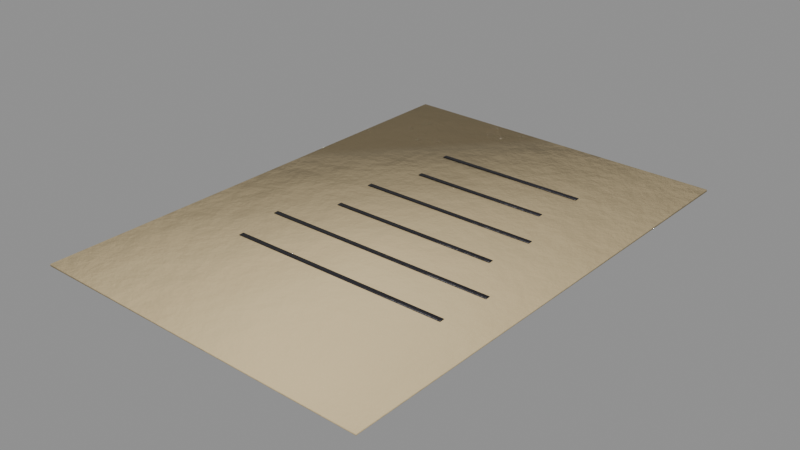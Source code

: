 # Source: story_a5_worksheet.blend  (saved by Blender 5.0.119; exported with 4.5.12 LTS)
import bpy
from mathutils import Matrix  # noqa: F401  (used for matrix-valued properties, if any)

bpy.ops.wm.read_factory_settings(use_empty=True)
scene = bpy.context.scene
scene.name = 'story_a5_worksheet'

# ---- collections
col_story_a5_worksheet = bpy.data.collections.new('story_a5_worksheet'); scene.collection.children.link(col_story_a5_worksheet)

# ---- materials (node trees are filled in below, after node groups)
mat_paperold = bpy.data.materials.new('PaperOld')
mat_blackpaint = bpy.data.materials.new('BlackPaint')

# ---- material node trees
mat_paperold.use_nodes = True; mat_paperold.node_tree.nodes.clear()
_N = mat_paperold.node_tree.nodes; _L = mat_paperold.node_tree.links
n0 = _N.new('ShaderNodeBsdfPrincipled'); n0.name = 'Principled BSDF'; n0.location = (-200, 100)
n0.inputs[2].default_value = 0.9
n1 = _N.new('ShaderNodeOutputMaterial'); n1.name = 'Material Output'; n1.location = (200, 100)
n2 = _N.new('ShaderNodeTexCoord'); n2.name = 'Texture Coordinate'; n2.location = (0, 0)
n3 = _N.new('ShaderNodeMapping'); n3.name = 'Mapping'; n3.location = (0, 0)
n4 = _N.new('ShaderNodeTexNoise'); n4.name = 'Noise Texture'; n4.location = (0, 0)
n4.width = 145
n4.inputs[2].default_value = 2.2
n4.inputs[3].default_value = 3.0
n5 = _N.new('ShaderNodeValToRGB'); n5.name = 'Color Ramp'; n5.location = (0, 0)
while len(n5.color_ramp.elements) > 1: n5.color_ramp.elements.remove(n5.color_ramp.elements[-1])
n5.color_ramp.elements[0].position = 0.3; n5.color_ramp.elements[0].color = (0.4909, 0.3879, 0.216, 1.0)
_e = n5.color_ramp.elements.new(0.5); _e.color = (0.5776, 0.4564, 0.2542, 1.0)
_e = n5.color_ramp.elements.new(0.72); _e.color = (0.7162, 0.5659, 0.3151, 1.0)
n6 = _N.new('ShaderNodeSeparateXYZ'); n6.name = 'Separate XYZ'; n6.location = (0, 0)
n7 = _N.new('ShaderNodeMath'); n7.name = 'Math'; n7.location = (0, 0)
n7.operation = 'SUBTRACT'
n7.use_clamp = True
n7.inputs[0].default_value = 0.45
n8 = _N.new('ShaderNodeTexNoise'); n8.name = 'Noise Texture.001'; n8.location = (0, 0)
n8.width = 145
n8.inputs[3].default_value = 5.0
n8.inputs[4].default_value = 0.6
n9 = _N.new('ShaderNodeMath'); n9.name = 'Math.001'; n9.location = (0, 0)
n9.operation = 'MULTIPLY'
n9.inputs[1].default_value = 1.2
n10 = _N.new('ShaderNodeMath'); n10.name = 'Math.002'; n10.location = (0, 0)
n10.operation = 'MULTIPLY'
n11 = _N.new('ShaderNodeMath'); n11.name = 'Math.003'; n11.location = (0, 0)
n12 = _N.new('ShaderNodeMath'); n12.name = 'Math.004'; n12.location = (0, 0)
n12.operation = 'MULTIPLY'
n12.use_clamp = True
n12.inputs[1].default_value = 0.3
n13 = _N.new('ShaderNodeValToRGB'); n13.name = 'Color Ramp.001'; n13.location = (0, 0)
while len(n13.color_ramp.elements) > 1: n13.color_ramp.elements.remove(n13.color_ramp.elements[-1])
n13.color_ramp.elements[0].position = 0.45; n13.color_ramp.elements[0].color = (0.0, 0.0, 0.0, 1.0)
_e = n13.color_ramp.elements.new(0.95); _e.color = (0.85, 0.85, 0.85, 1.0)
n14 = _N.new('ShaderNodeMix'); n14.name = 'Mix'; n14.location = (0, 0)
n14.data_type = 'RGBA'
n14.inputs[7].default_value = (0.4793, 0.2961, 0.15, 1.0)
n15 = _N.new('ShaderNodeTexNoise'); n15.name = 'Noise Texture.002'; n15.location = (0, 0)
n15.width = 145
n15.inputs[2].default_value = 30.0
n15.inputs[3].default_value = 6.0
n15.inputs[4].default_value = 0.6
n16 = _N.new('ShaderNodeBump'); n16.name = 'Bump'; n16.location = (0, 0)
n16.inputs[0].default_value = 0.15
n16.inputs[1].default_value = 0.02
_L.new(n0.outputs[0], n1.inputs[0])
_L.new(n2.outputs[3], n3.inputs[0])
_L.new(n3.outputs[0], n4.inputs[0])
_L.new(n4.outputs[0], n5.inputs[0])
_L.new(n2.outputs[3], n6.inputs[0])
_L.new(n6.outputs[2], n7.inputs[1])
_L.new(n3.outputs[0], n8.inputs[0])
_L.new(n7.outputs[0], n9.inputs[0])
_L.new(n8.outputs[0], n10.inputs[0])
_L.new(n9.outputs[0], n11.inputs[0])
_L.new(n10.outputs[0], n11.inputs[1])
_L.new(n11.outputs[0], n12.inputs[0])
_L.new(n12.outputs[0], n13.inputs[0])
_L.new(n13.outputs[0], n14.inputs[0])
_L.new(n5.outputs[0], n14.inputs[6])
_L.new(n14.outputs[2], n0.inputs[0])
_L.new(n3.outputs[0], n15.inputs[0])
_L.new(n15.outputs[0], n16.inputs[3])
_L.new(n16.outputs[0], n0.inputs[5])
n1.is_active_output = True
mat_blackpaint.use_nodes = True; mat_blackpaint.node_tree.nodes.clear()
_N = mat_blackpaint.node_tree.nodes; _L = mat_blackpaint.node_tree.links
n0 = _N.new('ShaderNodeBsdfPrincipled'); n0.name = 'Principled BSDF'; n0.location = (-200, 100)
n0.inputs[1].default_value = 0.2
n0.inputs[2].default_value = 0.45
n1 = _N.new('ShaderNodeOutputMaterial'); n1.name = 'Material Output'; n1.location = (200, 100)
n2 = _N.new('ShaderNodeTexCoord'); n2.name = 'Texture Coordinate'; n2.location = (0, 0)
n3 = _N.new('ShaderNodeMapping'); n3.name = 'Mapping'; n3.location = (0, 0)
n4 = _N.new('ShaderNodeTexNoise'); n4.name = 'Noise Texture'; n4.location = (0, 0)
n4.width = 145
n4.inputs[2].default_value = 2.2
n4.inputs[3].default_value = 3.0
n5 = _N.new('ShaderNodeValToRGB'); n5.name = 'Color Ramp'; n5.location = (0, 0)
while len(n5.color_ramp.elements) > 1: n5.color_ramp.elements.remove(n5.color_ramp.elements[-1])
n5.color_ramp.elements[0].position = 0.3; n5.color_ramp.elements[0].color = (0.01429, 0.01293, 0.01725, 1.0)
_e = n5.color_ramp.elements.new(0.5); _e.color = (0.01681, 0.01521, 0.02029, 1.0)
_e = n5.color_ramp.elements.new(0.72); _e.color = (0.02084, 0.01886, 0.02516, 1.0)
n6 = _N.new('ShaderNodeTexNoise'); n6.name = 'Noise Texture.001'; n6.location = (0, 0)
n6.width = 145
n6.inputs[2].default_value = 9.0
n6.inputs[3].default_value = 6.0
n6.inputs[4].default_value = 0.7
n6.inputs[8].default_value = 0.3
n7 = _N.new('ShaderNodeValToRGB'); n7.name = 'Color Ramp.001'; n7.location = (0, 0)
while len(n7.color_ramp.elements) > 1: n7.color_ramp.elements.remove(n7.color_ramp.elements[-1])
n7.color_ramp.elements[0].position = 0.645; n7.color_ramp.elements[0].color = (0.0, 0.0, 0.0, 1.0)
_e = n7.color_ramp.elements.new(0.665); _e.color = (1.0, 1.0, 1.0, 1.0)
n8 = _N.new('ShaderNodeMix'); n8.name = 'Mix'; n8.location = (0, 0)
n8.data_type = 'RGBA'
n8.inputs[7].default_value = (0.07819, 0.0648, 0.05448, 1.0)
n9 = _N.new('ShaderNodeSeparateXYZ'); n9.name = 'Separate XYZ'; n9.location = (0, 0)
n10 = _N.new('ShaderNodeMath'); n10.name = 'Math'; n10.location = (0, 0)
n10.operation = 'SUBTRACT'
n10.use_clamp = True
n10.inputs[0].default_value = 0.45
n11 = _N.new('ShaderNodeTexNoise'); n11.name = 'Noise Texture.002'; n11.location = (0, 0)
n11.width = 145
n11.inputs[3].default_value = 5.0
n11.inputs[4].default_value = 0.6
n12 = _N.new('ShaderNodeMath'); n12.name = 'Math.001'; n12.location = (0, 0)
n12.operation = 'MULTIPLY'
n12.inputs[1].default_value = 1.2
n13 = _N.new('ShaderNodeMath'); n13.name = 'Math.002'; n13.location = (0, 0)
n13.operation = 'MULTIPLY'
n14 = _N.new('ShaderNodeMath'); n14.name = 'Math.003'; n14.location = (0, 0)
n15 = _N.new('ShaderNodeMath'); n15.name = 'Math.004'; n15.location = (0, 0)
n15.operation = 'MULTIPLY'
n15.use_clamp = True
n15.inputs[1].default_value = 0.4
n16 = _N.new('ShaderNodeValToRGB'); n16.name = 'Color Ramp.002'; n16.location = (0, 0)
while len(n16.color_ramp.elements) > 1: n16.color_ramp.elements.remove(n16.color_ramp.elements[-1])
n16.color_ramp.elements[0].position = 0.45; n16.color_ramp.elements[0].color = (0.0, 0.0, 0.0, 1.0)
_e = n16.color_ramp.elements.new(0.95); _e.color = (0.85, 0.85, 0.85, 1.0)
n17 = _N.new('ShaderNodeMix'); n17.name = 'Mix.001'; n17.location = (0, 0)
n17.data_type = 'RGBA'
n17.inputs[7].default_value = (0.4793, 0.2961, 0.15, 1.0)
n18 = _N.new('ShaderNodeTexNoise'); n18.name = 'Noise Texture.003'; n18.location = (0, 0)
n18.width = 145
n18.inputs[2].default_value = 30.0
n18.inputs[3].default_value = 6.0
n18.inputs[4].default_value = 0.6
n19 = _N.new('ShaderNodeBump'); n19.name = 'Bump'; n19.location = (0, 0)
n19.inputs[0].default_value = 0.25
n19.inputs[1].default_value = 0.02
_L.new(n0.outputs[0], n1.inputs[0])
_L.new(n2.outputs[3], n3.inputs[0])
_L.new(n3.outputs[0], n4.inputs[0])
_L.new(n4.outputs[0], n5.inputs[0])
_L.new(n3.outputs[0], n6.inputs[0])
_L.new(n6.outputs[0], n7.inputs[0])
_L.new(n7.outputs[0], n8.inputs[0])
_L.new(n5.outputs[0], n8.inputs[6])
_L.new(n2.outputs[3], n9.inputs[0])
_L.new(n9.outputs[2], n10.inputs[1])
_L.new(n3.outputs[0], n11.inputs[0])
_L.new(n10.outputs[0], n12.inputs[0])
_L.new(n11.outputs[0], n13.inputs[0])
_L.new(n12.outputs[0], n14.inputs[0])
_L.new(n13.outputs[0], n14.inputs[1])
_L.new(n14.outputs[0], n15.inputs[0])
_L.new(n15.outputs[0], n16.inputs[0])
_L.new(n16.outputs[0], n17.inputs[0])
_L.new(n8.outputs[2], n17.inputs[6])
_L.new(n17.outputs[2], n0.inputs[0])
_L.new(n3.outputs[0], n18.inputs[0])
_L.new(n18.outputs[0], n19.inputs[3])
_L.new(n19.outputs[0], n0.inputs[5])
n1.is_active_output = True

# ---- meshes
me_story_a5_worksheet_body = bpy.data.meshes.new('story_a5_worksheet_body')
me_story_a5_worksheet_body.from_pydata([(0.1028, -0.1483, 0.0002), (0.1028, -0.1483, 0.0014), (0.1078, 0.1486, 0.0002), (0.1078, 0.1486, 0.0014), (-0.1072, -0.1448, 0.0002), (-0.1072, -0.1448, 0.0014), (-0.1022, 0.1521, 0.0002), (-0.1022, 0.1521, 0.0014), (0.05774, 0.0876, 0.00165), (0.05774, 0.0876, 0.00195), (0.05774, 0.0906, 0.00165), (0.05774, 0.0906, 0.00195), (-0.03674, 0.0876, 0.00165), (-0.03674, 0.0876, 0.00195), (-0.03674, 0.0906, 0.00165), (-0.03674, 0.0906, 0.00195), (0.0529, 0.0576, 0.00165), (0.0529, 0.0576, 0.00195), (0.0529, 0.0606, 0.00165), (0.0529, 0.0606, 0.00195), (-0.0319, 0.0576, 0.00165), (-0.0319, 0.0576, 0.00195), (-0.0319, 0.0606, 0.00165), (-0.0319, 0.0606, 0.00195), (0.06627, 0.0276, 0.00165), (0.06627, 0.0276, 0.00195), (0.06627, 0.0306, 0.00165), (0.06627, 0.0306, 0.00195), (-0.04527, 0.0276, 0.00165), (-0.04527, 0.0276, 0.00195), (-0.04527, 0.0306, 0.00165), (-0.04527, 0.0306, 0.00195), (0.06257, -0.0024, 0.00165), (0.06257, -0.0024, 0.00195), (0.06257, 0.0006, 0.00165), (0.06257, 0.0006, 0.00195), (-0.04157, -0.0024, 0.00165), (-0.04157, -0.0024, 0.00195), (-0.04157, 0.0006, 0.00165), (-0.04157, 0.0006, 0.00195), (0.08228, -0.0324, 0.00165), (0.08228, -0.0324, 0.00195), (0.08228, -0.0294, 0.00165), (0.08228, -0.0294, 0.00195), (-0.06128, -0.0324, 0.00165), (-0.06128, -0.0324, 0.00195), (-0.06128, -0.0294, 0.00165), (-0.06128, -0.0294, 0.00195), (0.07788, -0.0624, 0.00165), (0.07788, -0.0624, 0.00195), (0.07788, -0.0594, 0.00165), (0.07788, -0.0594, 0.00195), (-0.05688, -0.0624, 0.00165), (-0.05688, -0.0624, 0.00195), (-0.05688, -0.0594, 0.00165), (-0.05688, -0.0594, 0.00195)], [], [(0, 2, 3, 1), (2, 6, 7, 3), (6, 4, 5, 7), (4, 0, 1, 5), (2, 0, 4, 6), (7, 5, 1, 3), (8, 10, 11, 9), (10, 14, 15, 11), (14, 12, 13, 15), (12, 8, 9, 13), (10, 8, 12, 14), (15, 13, 9, 11), (16, 18, 19, 17), (18, 22, 23, 19), (22, 20, 21, 23), (20, 16, 17, 21), (18, 16, 20, 22), (23, 21, 17, 19), (24, 26, 27, 25), (26, 30, 31, 27), (30, 28, 29, 31), (28, 24, 25, 29), (26, 24, 28, 30), (31, 29, 25, 27), (32, 34, 35, 33), (34, 38, 39, 35), (38, 36, 37, 39), (36, 32, 33, 37), (34, 32, 36, 38), (39, 37, 33, 35), (40, 42, 43, 41), (42, 46, 47, 43), (46, 44, 45, 47), (44, 40, 41, 45), (42, 40, 44, 46), (47, 45, 41, 43), (48, 50, 51, 49), (50, 54, 55, 51), (54, 52, 53, 55), (52, 48, 49, 53), (50, 48, 52, 54), (55, 53, 49, 51)])
me_story_a5_worksheet_body.polygons.foreach_set('use_smooth', [True] * 42)
me_story_a5_worksheet_body.polygons.foreach_set('material_index', [0, 0, 0, 0, 0, 0, 1, 1, 1, 1, 1, 1, 1, 1, 1, 1, 1, 1, 1, 1, 1, 1, 1, 1, 1, 1, 1, 1, 1, 1, 1, 1, 1, 1, 1, 1, 1, 1, 1, 1, 1, 1])
_k = set([(0, 1), (0, 2), (0, 4), (1, 3), (1, 5), (2, 3), (2, 6), (3, 7), (4, 5), (4, 6), (5, 7), (6, 7), (8, 9), (8, 10), (8, 12), (9, 11), (9, 13), (10, 11), (10, 14), (11, 15), (12, 13), (12, 14), (13, 15), (14, 15), (16, 17), (16, 18), (16, 20), (17, 19), (17, 21), (18, 19), (18, 22), (19, 23), (20, 21), (20, 22), (21, 23), (22, 23), (24, 25), (24, 26), (24, 28), (25, 27), (25, 29), (26, 27), (26, 30), (27, 31), (28, 29), (28, 30), (29, 31), (30, 31), (32, 33), (32, 34), (32, 36), (33, 35), (33, 37), (34, 35), (34, 38), (35, 39), (36, 37), (36, 38), (37, 39), (38, 39), (40, 41), (40, 42), (40, 44), (41, 43), (41, 45), (42, 43), (42, 46), (43, 47), (44, 45), (44, 46), (45, 47), (46, 47), (48, 49), (48, 50), (48, 52), (49, 51), (49, 53), (50, 51), (50, 54), (51, 55), (52, 53), (52, 54), (53, 55), (54, 55)])
me_story_a5_worksheet_body.attributes.new('sharp_edge', 'BOOLEAN', 'EDGE').data.foreach_set('value', [ (min(e.vertices), max(e.vertices)) in _k for e in me_story_a5_worksheet_body.edges])
_uv = me_story_a5_worksheet_body.uv_layers.new(name='UVMap')
_uv.uv.foreach_set('vector', [0.9763, 0.0006023, 0.9763, 0.6868, 0.9735, 0.6868, 0.9735, 0.0006023, 0.9924, 0.3335, 0.9924, 0.8187, 0.9896, 0.8187, 0.9896, 0.3335, 0.9803, 0.0006024, 0.9803, 0.6868, 0.9775, 0.6868, 0.9775, 0.0006024, 0.9963, 0.3335, 0.9963, 0.8187, 0.9936, 0.8187, 0.9936, 0.3335, 0.0006024, 0.6869, 0.0006024, 0.0006024, 0.4858, 0.0006024, 0.4858, 0.6869, 0.4871, 0.6869, 0.4871, 0.0006024, 0.9723, 0.0006024, 0.9723, 0.6869, 0.08157, 0.6881, 0.08157, 0.695, 0.08088, 0.695, 0.08088, 0.6881, 0.07398, 0.6881, 0.07398, 0.9064, 0.07329, 0.9064, 0.07329, 0.6881, 0.08347, 0.6881, 0.08347, 0.695, 0.08278, 0.695, 0.08278, 0.6881, 0.07588, 0.6881, 0.07588, 0.9064, 0.07519, 0.9064, 0.07519, 0.6881, 0.04008, 0.9064, 0.03315, 0.9064, 0.03315, 0.6881, 0.04008, 0.6881, 0.04822, 0.9064, 0.04129, 0.9064, 0.04129, 0.6881, 0.04822, 0.6881, 0.1006, 0.6881, 0.1006, 0.695, 0.09986, 0.695, 0.09986, 0.6881, 0.07778, 0.6881, 0.07778, 0.884, 0.07708, 0.884, 0.07708, 0.6881, 0.1024, 0.6881, 0.1024, 0.695, 0.1018, 0.695, 0.1018, 0.6881, 0.07968, 0.6881, 0.07968, 0.884, 0.07898, 0.884, 0.07898, 0.6881, 0.05636, 0.884, 0.04942, 0.884, 0.04942, 0.6881, 0.05636, 0.6881, 0.06449, 0.884, 0.05756, 0.884, 0.05756, 0.6881, 0.06449, 0.6881, 0.09106, 0.6881, 0.09106, 0.695, 0.09037, 0.695, 0.09037, 0.6881, 0.06639, 0.6881, 0.06639, 0.9458, 0.0657, 0.9458, 0.0657, 0.6881, 0.09296, 0.6881, 0.09296, 0.695, 0.09227, 0.695, 0.09227, 0.6881, 0.06829, 0.6881, 0.06829, 0.9458, 0.06759, 0.9458, 0.06759, 0.6881, 0.01567, 0.9458, 0.008739, 0.9458, 0.008739, 0.6881, 0.01567, 0.6881, 0.007534, 0.9458, 0.0006023, 0.9458, 0.0006024, 0.6881, 0.007534, 0.6881, 0.09486, 0.6881, 0.09486, 0.695, 0.09417, 0.695, 0.09417, 0.6881, 0.07019, 0.6881, 0.07019, 0.9287, 0.06949, 0.9287, 0.06949, 0.6881, 0.08916, 0.6881, 0.08916, 0.695, 0.08847, 0.695, 0.08847, 0.6881, 0.07208, 0.6881, 0.07208, 0.9287, 0.07139, 0.9287, 0.07139, 0.6881, 0.02381, 0.9287, 0.01688, 0.9287, 0.01688, 0.6881, 0.02381, 0.6881, 0.03194, 0.9287, 0.02501, 0.9287, 0.02501, 0.6881, 0.03194, 0.6881, 0.08537, 0.6881, 0.08537, 0.695, 0.08468, 0.695, 0.08468, 0.6881, 0.9982, 0.3335, 0.9982, 0.6653, 0.9975, 0.6653, 0.9975, 0.3335, 0.08727, 0.6881, 0.08727, 0.695, 0.08657, 0.695, 0.08657, 0.6881, 0.9982, 0.6665, 0.9982, 0.9982, 0.9975, 0.9982, 0.9975, 0.6665, 0.9884, 0.3323, 0.9815, 0.3323, 0.9815, 0.0006023, 0.9884, 0.0006023, 0.9884, 0.6653, 0.9815, 0.6653, 0.9815, 0.3335, 0.9884, 0.3335, 0.09676, 0.6881, 0.09676, 0.695, 0.09606, 0.695, 0.09606, 0.6881, 0.9984, 0.0006023, 0.9984, 0.312, 0.9977, 0.312, 0.9977, 0.0006023, 0.09865, 0.6881, 0.09865, 0.695, 0.09796, 0.695, 0.09796, 0.6881, 0.9803, 0.688, 0.9803, 0.9994, 0.9796, 0.9994, 0.9796, 0.688, 0.9884, 0.9778, 0.9815, 0.9778, 0.9815, 0.6665, 0.9884, 0.6665, 0.9965, 0.312, 0.9896, 0.312, 0.9896, 0.0006023, 0.9965, 0.0006023])
me_story_a5_worksheet_body.materials.append(mat_paperold)
me_story_a5_worksheet_body.materials.append(mat_blackpaint)
me_story_a5_worksheet_body.update()

# ---- objects
ob_story_a5_worksheet = bpy.data.objects.new('story_a5_worksheet', None)
ob_story_a5_worksheet_body = bpy.data.objects.new('story_a5_worksheet_body', me_story_a5_worksheet_body)

# ---- transforms, parenting, visibility, modifiers, constraints
ob_story_a5_worksheet.location = (0.0, 0.0, 0.0)
ob_story_a5_worksheet.empty_display_size = 0.25
ob_story_a5_worksheet_body.parent = ob_story_a5_worksheet
ob_story_a5_worksheet_body.location = (-0.0, 0.0, 0.0)

# ---- collection membership
col_story_a5_worksheet.objects.link(ob_story_a5_worksheet)
col_story_a5_worksheet.objects.link(ob_story_a5_worksheet_body)

# ---- scene / render settings (as saved in the file)
scene.frame_start = 1; scene.frame_end = 250; scene.frame_set(1)
scene.render.engine = 'BLENDER_EEVEE_NEXT'
scene.render.image_settings.exr_codec = 'NONE'
scene.render.use_bake_clear = False
scene.render.bake_margin = 0
scene.render.bake_bias = 0.0
scene.render.bake_samples = 0
scene.render.simplify_subdivision_render = 0
scene.render.simplify_child_particles_render = 0.0
scene.eevee.use_volume_custom_range = False
scene.eevee.gtao_distance = 0.0
scene.eevee.use_fast_gi = False
scene.view_settings.white_balance_temperature = 0.0
scene.view_settings.white_balance_tint = 0.0
scene.view_settings.white_balance_whitepoint = (2.97, 0.5193, -0.0414)
bpy.context.view_layer.update()

# ---- added for rendering (the .blend has no active camera and no usable light): camera, sun + grey world if the file has none
cam_auto = bpy.data.cameras.new('AutoCamera')
cam_auto.lens = 50.0
cam_auto.sensor_width = 36.0
cam_auto.clip_end = 1000.0
ob_auto_camera = bpy.data.objects.new('AutoCamera', cam_auto)
scene.collection.objects.link(ob_auto_camera)
ob_auto_camera.location = (0.342091, -0.408254, 0.274504)
ob_auto_camera.rotation_euler = (1.09748, -7.21219e-08, 0.694738)
scene.camera = ob_auto_camera
light_auto_sun = bpy.data.lights.new('AutoSun', 'SUN')
light_auto_sun.energy = 3.0
light_auto_sun.angle = 0.0523599
ob_auto_sun = bpy.data.objects.new('AutoSun', light_auto_sun)
scene.collection.objects.link(ob_auto_sun)
ob_auto_sun.rotation_euler = (0.872665, 0.174533, 0.523599)
if scene.world is None:
    world_auto = bpy.data.worlds.new('AutoWorld')
    world_auto.color = (0.3, 0.3, 0.3)
    scene.world = world_auto
bpy.context.view_layer.update()
